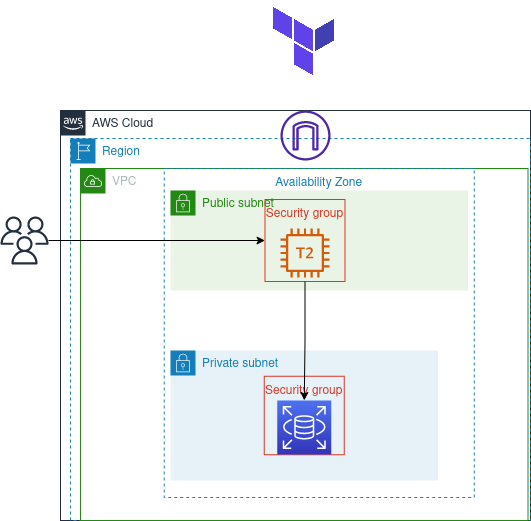

The diagram above was exported from draw.io. Its source (the exported page's mxGraphModel, read from the mxfile embedded in the PNG):
<mxGraphModel dx="880" dy="1512" grid="1" gridSize="10" guides="1" tooltips="1" connect="1" arrows="1" fold="1" page="1" pageScale="1" pageWidth="850" pageHeight="1100" math="0" shadow="0">
  <root>
    <mxCell id="0" />
    <mxCell id="1" parent="0" />
    <mxCell id="RqdDexfLj4YFcoPgv-Nk-1" value="AWS Cloud" style="points=[[0,0],[0.25,0],[0.5,0],[0.75,0],[1,0],[1,0.25],[1,0.5],[1,0.75],[1,1],[0.75,1],[0.5,1],[0.25,1],[0,1],[0,0.75],[0,0.5],[0,0.25]];outlineConnect=0;gradientColor=none;html=1;whiteSpace=wrap;fontSize=12;fontStyle=0;container=1;pointerEvents=0;collapsible=0;recursiveResize=0;shape=mxgraph.aws4.group;grIcon=mxgraph.aws4.group_aws_cloud_alt;strokeColor=#232F3E;fillColor=none;verticalAlign=top;align=left;spacingLeft=30;fontColor=#232F3E;dashed=0;" parent="1" vertex="1">
      <mxGeometry x="210" y="-30" width="470" height="410" as="geometry" />
    </mxCell>
    <mxCell id="RqdDexfLj4YFcoPgv-Nk-2" value="Region" style="points=[[0,0],[0.25,0],[0.5,0],[0.75,0],[1,0],[1,0.25],[1,0.5],[1,0.75],[1,1],[0.75,1],[0.5,1],[0.25,1],[0,1],[0,0.75],[0,0.5],[0,0.25]];outlineConnect=0;gradientColor=none;html=1;whiteSpace=wrap;fontSize=12;fontStyle=0;container=1;pointerEvents=0;collapsible=0;recursiveResize=0;shape=mxgraph.aws4.group;grIcon=mxgraph.aws4.group_region;strokeColor=#147EBA;fillColor=none;verticalAlign=top;align=left;spacingLeft=30;fontColor=#147EBA;dashed=1;" parent="RqdDexfLj4YFcoPgv-Nk-1" vertex="1">
      <mxGeometry x="10" y="28" width="460" height="382" as="geometry" />
    </mxCell>
    <mxCell id="RqdDexfLj4YFcoPgv-Nk-5" value="VPC" style="points=[[0,0],[0.25,0],[0.5,0],[0.75,0],[1,0],[1,0.25],[1,0.5],[1,0.75],[1,1],[0.75,1],[0.5,1],[0.25,1],[0,1],[0,0.75],[0,0.5],[0,0.25]];outlineConnect=0;gradientColor=none;html=1;whiteSpace=wrap;fontSize=12;fontStyle=0;container=1;pointerEvents=0;collapsible=0;recursiveResize=0;shape=mxgraph.aws4.group;grIcon=mxgraph.aws4.group_vpc;strokeColor=#248814;fillColor=none;verticalAlign=top;align=left;spacingLeft=30;fontColor=#AAB7B8;dashed=0;" parent="RqdDexfLj4YFcoPgv-Nk-2" vertex="1">
      <mxGeometry x="10" y="30" width="447.5" height="352" as="geometry" />
    </mxCell>
    <mxCell id="RqdDexfLj4YFcoPgv-Nk-10" value="Public subnet" style="points=[[0,0],[0.25,0],[0.5,0],[0.75,0],[1,0],[1,0.25],[1,0.5],[1,0.75],[1,1],[0.75,1],[0.5,1],[0.25,1],[0,1],[0,0.75],[0,0.5],[0,0.25]];outlineConnect=0;gradientColor=none;html=1;whiteSpace=wrap;fontSize=12;fontStyle=0;container=1;pointerEvents=0;collapsible=0;recursiveResize=0;shape=mxgraph.aws4.group;grIcon=mxgraph.aws4.group_security_group;grStroke=0;strokeColor=#248814;fillColor=#E9F3E6;verticalAlign=top;align=left;spacingLeft=30;fontColor=#248814;dashed=0;" parent="RqdDexfLj4YFcoPgv-Nk-5" vertex="1">
      <mxGeometry x="90" y="22" width="297.5" height="100" as="geometry" />
    </mxCell>
    <mxCell id="nTq92uM4bKB88IwawA12-17" value="" style="sketch=0;outlineConnect=0;fontColor=#232F3E;gradientColor=none;fillColor=#D45B07;strokeColor=none;dashed=0;verticalLabelPosition=bottom;verticalAlign=top;align=center;html=1;fontSize=12;fontStyle=0;aspect=fixed;pointerEvents=1;shape=mxgraph.aws4.t2_instance;" parent="RqdDexfLj4YFcoPgv-Nk-10" vertex="1">
      <mxGeometry x="110" y="38" width="49" height="49" as="geometry" />
    </mxCell>
    <mxCell id="nTq92uM4bKB88IwawA12-22" value="Security group" style="fillColor=none;strokeColor=#DD3522;verticalAlign=top;fontStyle=0;fontColor=#DD3522;" parent="RqdDexfLj4YFcoPgv-Nk-10" vertex="1">
      <mxGeometry x="94.5" y="9" width="80" height="82" as="geometry" />
    </mxCell>
    <mxCell id="nTq92uM4bKB88IwawA12-6" value="Private subnet" style="points=[[0,0],[0.25,0],[0.5,0],[0.75,0],[1,0],[1,0.25],[1,0.5],[1,0.75],[1,1],[0.75,1],[0.5,1],[0.25,1],[0,1],[0,0.75],[0,0.5],[0,0.25]];outlineConnect=0;gradientColor=none;html=1;whiteSpace=wrap;fontSize=12;fontStyle=0;container=1;pointerEvents=0;collapsible=0;recursiveResize=0;shape=mxgraph.aws4.group;grIcon=mxgraph.aws4.group_security_group;grStroke=0;strokeColor=#147EBA;fillColor=#E6F2F8;verticalAlign=top;align=left;spacingLeft=30;fontColor=#147EBA;dashed=0;" parent="RqdDexfLj4YFcoPgv-Nk-5" vertex="1">
      <mxGeometry x="90" y="182" width="267.5" height="130" as="geometry" />
    </mxCell>
    <mxCell id="RqdDexfLj4YFcoPgv-Nk-4" value="Security group" style="fillColor=none;strokeColor=#DD3522;verticalAlign=top;fontStyle=0;fontColor=#DD3522;" parent="nTq92uM4bKB88IwawA12-6" vertex="1">
      <mxGeometry x="93.75" y="25.75" width="80" height="78.5" as="geometry" />
    </mxCell>
    <mxCell id="FOSLrHZhaq0FrI5ZM3Ie-1" value="" style="sketch=0;points=[[0,0,0],[0.25,0,0],[0.5,0,0],[0.75,0,0],[1,0,0],[0,1,0],[0.25,1,0],[0.5,1,0],[0.75,1,0],[1,1,0],[0,0.25,0],[0,0.5,0],[0,0.75,0],[1,0.25,0],[1,0.5,0],[1,0.75,0]];outlineConnect=0;fontColor=#232F3E;gradientColor=#4D72F3;gradientDirection=north;fillColor=#3334B9;strokeColor=#ffffff;dashed=0;verticalLabelPosition=bottom;verticalAlign=top;align=center;html=1;fontSize=12;fontStyle=0;aspect=fixed;shape=mxgraph.aws4.resourceIcon;resIcon=mxgraph.aws4.rds;" vertex="1" parent="nTq92uM4bKB88IwawA12-6">
      <mxGeometry x="106.75" y="50" width="54" height="54" as="geometry" />
    </mxCell>
    <mxCell id="FOSLrHZhaq0FrI5ZM3Ie-2" value="" style="edgeStyle=orthogonalEdgeStyle;rounded=0;orthogonalLoop=1;jettySize=auto;html=1;" edge="1" parent="RqdDexfLj4YFcoPgv-Nk-5" source="nTq92uM4bKB88IwawA12-22" target="FOSLrHZhaq0FrI5ZM3Ie-1">
      <mxGeometry relative="1" as="geometry" />
    </mxCell>
    <mxCell id="RqdDexfLj4YFcoPgv-Nk-3" value="Availability Zone" style="fillColor=none;strokeColor=#147EBA;dashed=1;verticalAlign=top;fontStyle=0;fontColor=#147EBA;" parent="RqdDexfLj4YFcoPgv-Nk-5" vertex="1">
      <mxGeometry x="83.75" width="310" height="329" as="geometry" />
    </mxCell>
    <mxCell id="5IrasiSCocszPg_5qsM--5" value="" style="sketch=0;outlineConnect=0;fontColor=#232F3E;gradientColor=none;fillColor=#4D27AA;strokeColor=none;dashed=0;verticalLabelPosition=bottom;verticalAlign=top;align=center;html=1;fontSize=12;fontStyle=0;aspect=fixed;pointerEvents=1;shape=mxgraph.aws4.internet_gateway;" parent="RqdDexfLj4YFcoPgv-Nk-2" vertex="1">
      <mxGeometry x="210" y="-28" width="50" height="50" as="geometry" />
    </mxCell>
    <mxCell id="FOSLrHZhaq0FrI5ZM3Ie-3" value="" style="edgeStyle=orthogonalEdgeStyle;rounded=0;orthogonalLoop=1;jettySize=auto;html=1;" edge="1" parent="1" source="RqdDexfLj4YFcoPgv-Nk-7" target="nTq92uM4bKB88IwawA12-22">
      <mxGeometry relative="1" as="geometry">
        <mxPoint x="253" y="190" as="targetPoint" />
      </mxGeometry>
    </mxCell>
    <mxCell id="RqdDexfLj4YFcoPgv-Nk-7" value="" style="sketch=0;outlineConnect=0;fontColor=#232F3E;gradientColor=none;fillColor=#232F3D;strokeColor=none;dashed=0;verticalLabelPosition=bottom;verticalAlign=top;align=center;html=1;fontSize=12;fontStyle=0;aspect=fixed;pointerEvents=1;shape=mxgraph.aws4.users;" parent="1" vertex="1">
      <mxGeometry x="150" y="76" width="48" height="48" as="geometry" />
    </mxCell>
    <mxCell id="FOSLrHZhaq0FrI5ZM3Ie-4" value="" style="shape=image;verticalLabelPosition=bottom;labelBackgroundColor=default;verticalAlign=top;aspect=fixed;imageAspect=0;image=data:image/png,(base64 omitted: 13896 chars);" vertex="1" parent="1">
      <mxGeometry x="399.19" y="-140" width="109.12" height="81.87" as="geometry" />
    </mxCell>
  </root>
</mxGraphModel>